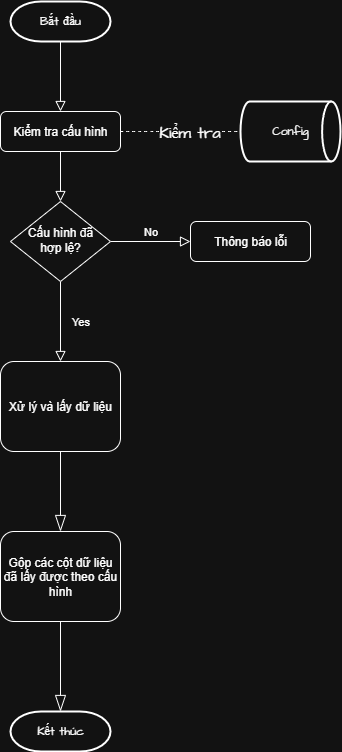

The diagram above was exported from draw.io. Its source (the exported page's mxGraphModel, read from the mxfile embedded in the PNG):
<mxGraphModel dx="1512" dy="777" grid="1" gridSize="10" guides="1" tooltips="1" connect="1" arrows="1" fold="1" page="1" pageScale="1" pageWidth="827" pageHeight="1169" math="0" shadow="0">
  <root>
    <mxCell id="WIyWlLk6GJQsqaUBKTNV-0" />
    <mxCell id="WIyWlLk6GJQsqaUBKTNV-1" parent="WIyWlLk6GJQsqaUBKTNV-0" />
    <mxCell id="Vjjtzj9gT5LxSbvtktQP-0" value="Yes" style="rounded=0;html=1;jettySize=auto;orthogonalLoop=1;fontSize=11;endArrow=block;endFill=0;endSize=8;strokeWidth=1;shadow=0;labelBackgroundColor=none;edgeStyle=orthogonalEdgeStyle;entryX=0.5;entryY=0;entryDx=0;entryDy=0;" parent="WIyWlLk6GJQsqaUBKTNV-1" source="Vjjtzj9gT5LxSbvtktQP-2" target="Vjjtzj9gT5LxSbvtktQP-15" edge="1">
      <mxGeometry y="20" relative="1" as="geometry">
        <mxPoint as="offset" />
        <mxPoint x="190" y="390" as="targetPoint" />
      </mxGeometry>
    </mxCell>
    <mxCell id="Vjjtzj9gT5LxSbvtktQP-1" value="No" style="edgeStyle=orthogonalEdgeStyle;rounded=0;html=1;jettySize=auto;orthogonalLoop=1;fontSize=11;endArrow=block;endFill=0;endSize=8;strokeWidth=1;shadow=0;labelBackgroundColor=none;" parent="WIyWlLk6GJQsqaUBKTNV-1" source="Vjjtzj9gT5LxSbvtktQP-2" target="Vjjtzj9gT5LxSbvtktQP-3" edge="1">
      <mxGeometry y="10" relative="1" as="geometry">
        <mxPoint as="offset" />
      </mxGeometry>
    </mxCell>
    <mxCell id="Vjjtzj9gT5LxSbvtktQP-2" value="Cấu hình đã&lt;div&gt;hợp lệ?&lt;/div&gt;" style="rhombus;whiteSpace=wrap;html=1;shadow=0;fontFamily=Helvetica;fontSize=12;align=center;strokeWidth=1;spacing=6;spacingTop=-4;" parent="WIyWlLk6GJQsqaUBKTNV-1" vertex="1">
      <mxGeometry x="140" y="230" width="100" height="80" as="geometry" />
    </mxCell>
    <mxCell id="Vjjtzj9gT5LxSbvtktQP-3" value="Thông báo lỗi" style="rounded=1;whiteSpace=wrap;html=1;fontSize=12;glass=0;strokeWidth=1;shadow=0;" parent="WIyWlLk6GJQsqaUBKTNV-1" vertex="1">
      <mxGeometry x="320" y="250" width="120" height="40" as="geometry" />
    </mxCell>
    <mxCell id="Vjjtzj9gT5LxSbvtktQP-4" value="Kiểm tra cấu hình" style="rounded=1;whiteSpace=wrap;html=1;fontSize=12;glass=0;strokeWidth=1;shadow=0;" parent="WIyWlLk6GJQsqaUBKTNV-1" vertex="1">
      <mxGeometry x="130" y="140" width="120" height="40" as="geometry" />
    </mxCell>
    <mxCell id="Vjjtzj9gT5LxSbvtktQP-5" value="" style="rounded=0;html=1;jettySize=auto;orthogonalLoop=1;fontSize=11;endArrow=block;endFill=0;endSize=8;strokeWidth=1;shadow=0;labelBackgroundColor=none;edgeStyle=orthogonalEdgeStyle;exitX=0.5;exitY=1;exitDx=0;exitDy=0;entryX=0.5;entryY=0;entryDx=0;entryDy=0;exitPerimeter=0;" parent="WIyWlLk6GJQsqaUBKTNV-1" source="Vjjtzj9gT5LxSbvtktQP-6" target="Vjjtzj9gT5LxSbvtktQP-4" edge="1">
      <mxGeometry relative="1" as="geometry">
        <mxPoint x="190" y="80" as="sourcePoint" />
        <mxPoint x="189.65999999999997" y="250" as="targetPoint" />
      </mxGeometry>
    </mxCell>
    <mxCell id="Vjjtzj9gT5LxSbvtktQP-6" value="Bắt đầu" style="strokeWidth=2;html=1;shape=mxgraph.flowchart.terminator;whiteSpace=wrap;fontFamily=Architects Daughter;fontSource=https://fonts.googleapis.com/css?family=Architects+Daughter;" parent="WIyWlLk6GJQsqaUBKTNV-1" vertex="1">
      <mxGeometry x="140" y="30" width="100" height="40" as="geometry" />
    </mxCell>
    <mxCell id="Vjjtzj9gT5LxSbvtktQP-7" value="" style="endArrow=none;dashed=1;html=1;rounded=0;fontFamily=Architects Daughter;fontSource=https://fonts.googleapis.com/css?family=Architects+Daughter;fontSize=16;startSize=14;endSize=14;sourcePerimeterSpacing=8;targetPerimeterSpacing=8;curved=1;entryX=0;entryY=0.5;entryDx=0;entryDy=0;entryPerimeter=0;exitX=1;exitY=0.5;exitDx=0;exitDy=0;" parent="WIyWlLk6GJQsqaUBKTNV-1" source="Vjjtzj9gT5LxSbvtktQP-4" target="Vjjtzj9gT5LxSbvtktQP-13" edge="1">
      <mxGeometry width="50" height="50" relative="1" as="geometry">
        <mxPoint x="220" y="290" as="sourcePoint" />
        <mxPoint x="440" y="160" as="targetPoint" />
      </mxGeometry>
    </mxCell>
    <mxCell id="Vjjtzj9gT5LxSbvtktQP-8" value="Kiểm tra" style="edgeLabel;html=1;align=center;verticalAlign=middle;resizable=0;points=[];fontSize=16;fontFamily=Architects Daughter;fontSource=https://fonts.googleapis.com/css?family=Architects+Daughter;" parent="Vjjtzj9gT5LxSbvtktQP-7" vertex="1" connectable="0">
      <mxGeometry x="-0.1065" y="-2" relative="1" as="geometry">
        <mxPoint x="14" y="-2" as="offset" />
      </mxGeometry>
    </mxCell>
    <mxCell id="Vjjtzj9gT5LxSbvtktQP-9" value="" style="rounded=0;html=1;jettySize=auto;orthogonalLoop=1;fontSize=11;endArrow=block;endFill=0;endSize=8;strokeWidth=1;shadow=0;labelBackgroundColor=none;edgeStyle=orthogonalEdgeStyle;exitX=0.5;exitY=1;exitDx=0;exitDy=0;entryX=0.5;entryY=0;entryDx=0;entryDy=0;" parent="WIyWlLk6GJQsqaUBKTNV-1" source="Vjjtzj9gT5LxSbvtktQP-4" target="Vjjtzj9gT5LxSbvtktQP-2" edge="1">
      <mxGeometry relative="1" as="geometry">
        <mxPoint x="200" y="90" as="sourcePoint" />
        <mxPoint x="200" y="150" as="targetPoint" />
      </mxGeometry>
    </mxCell>
    <mxCell id="Vjjtzj9gT5LxSbvtktQP-13" value="Config" style="strokeWidth=2;html=1;shape=mxgraph.flowchart.direct_data;whiteSpace=wrap;fontFamily=Architects Daughter;fontSource=https://fonts.googleapis.com/css?family=Architects+Daughter;" parent="WIyWlLk6GJQsqaUBKTNV-1" vertex="1">
      <mxGeometry x="370" y="130" width="100" height="60" as="geometry" />
    </mxCell>
    <mxCell id="Vjjtzj9gT5LxSbvtktQP-14" style="edgeStyle=none;curved=1;rounded=0;orthogonalLoop=1;jettySize=auto;html=1;exitX=0.5;exitY=1;exitDx=0;exitDy=0;entryX=0.5;entryY=0;entryDx=0;entryDy=0;fontFamily=Architects Daughter;fontSource=https://fonts.googleapis.com/css?family=Architects+Daughter;fontSize=16;startSize=14;endArrow=blockThin;endSize=14;sourcePerimeterSpacing=8;targetPerimeterSpacing=8;endFill=0;" parent="WIyWlLk6GJQsqaUBKTNV-1" source="Vjjtzj9gT5LxSbvtktQP-15" target="Vjjtzj9gT5LxSbvtktQP-19" edge="1">
      <mxGeometry relative="1" as="geometry">
        <mxPoint x="190" y="550" as="targetPoint" />
      </mxGeometry>
    </mxCell>
    <mxCell id="Vjjtzj9gT5LxSbvtktQP-15" value="Xử lý và lấy dữ liệu" style="rounded=1;whiteSpace=wrap;html=1;fontSize=12;glass=0;strokeWidth=1;shadow=0;" parent="WIyWlLk6GJQsqaUBKTNV-1" vertex="1">
      <mxGeometry x="130" y="390" width="120" height="90" as="geometry" />
    </mxCell>
    <mxCell id="Vjjtzj9gT5LxSbvtktQP-19" value="Gộp các cột dữ liệu đã lấy được theo cấu hình" style="rounded=1;whiteSpace=wrap;html=1;fontSize=12;glass=0;strokeWidth=1;shadow=0;" parent="WIyWlLk6GJQsqaUBKTNV-1" vertex="1">
      <mxGeometry x="130" y="560" width="120" height="90" as="geometry" />
    </mxCell>
    <mxCell id="Vjjtzj9gT5LxSbvtktQP-20" value="Kết thúc" style="strokeWidth=2;html=1;shape=mxgraph.flowchart.terminator;whiteSpace=wrap;fontFamily=Architects Daughter;fontSource=https://fonts.googleapis.com/css?family=Architects+Daughter;" parent="WIyWlLk6GJQsqaUBKTNV-1" vertex="1">
      <mxGeometry x="140" y="740" width="100" height="40" as="geometry" />
    </mxCell>
    <mxCell id="Vjjtzj9gT5LxSbvtktQP-21" style="edgeStyle=none;curved=1;rounded=0;orthogonalLoop=1;jettySize=auto;html=1;entryX=0.5;entryY=0;entryDx=0;entryDy=0;fontFamily=Architects Daughter;fontSource=https://fonts.googleapis.com/css?family=Architects+Daughter;fontSize=16;startSize=14;endArrow=blockThin;endSize=14;sourcePerimeterSpacing=8;targetPerimeterSpacing=8;exitX=0.5;exitY=1;exitDx=0;exitDy=0;entryPerimeter=0;endFill=0;" parent="WIyWlLk6GJQsqaUBKTNV-1" source="Vjjtzj9gT5LxSbvtktQP-19" target="Vjjtzj9gT5LxSbvtktQP-20" edge="1">
      <mxGeometry relative="1" as="geometry">
        <mxPoint x="190" y="660" as="sourcePoint" />
        <mxPoint x="189.5" y="740" as="targetPoint" />
      </mxGeometry>
    </mxCell>
  </root>
</mxGraphModel>